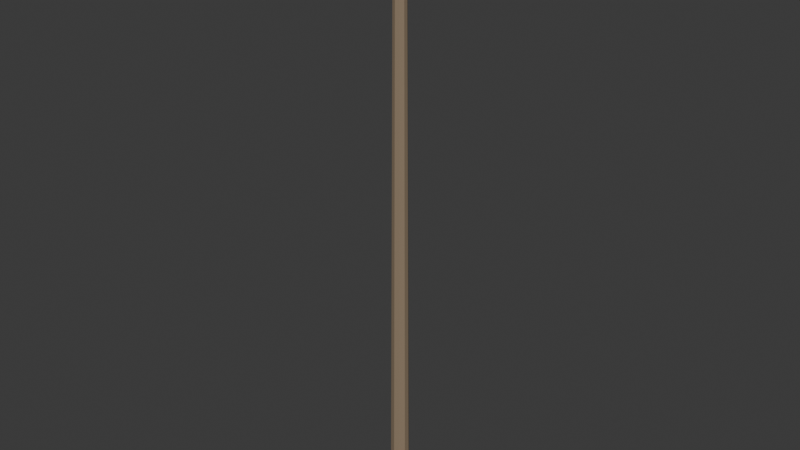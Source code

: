 # Source: pole.blend  (saved by Blender 4.5.92; exported with 4.5.12 LTS)
import bpy
from mathutils import Matrix  # noqa: F401  (used for matrix-valued properties, if any)

bpy.ops.wm.read_factory_settings(use_empty=True)
scene = bpy.context.scene
scene.name = 'Scene'

# ---- collections
col_collection = bpy.data.collections.new('Collection'); scene.collection.children.link(col_collection)

# ---- materials (node trees are filled in below, after node groups)
mat_wood = bpy.data.materials.new('wood')
mat_wood.diffuse_color = (0.27, 0.2, 0.13, 1.0)
mat_ivory = bpy.data.materials.new('ivory')
mat_ivory.diffuse_color = (0.86, 0.84, 0.71, 1.0)

# ---- material node trees
mat_wood.use_nodes = True; mat_wood.node_tree.nodes.clear()
_N = mat_wood.node_tree.nodes; _L = mat_wood.node_tree.links
n0 = _N.new('ShaderNodeBsdfPrincipled'); n0.name = 'Principled BSDF'; n0.location = (-200, 100)
n0.inputs[0].default_value = (0.27, 0.2, 0.13, 1.0)
n0.inputs[2].default_value = 0.8
n1 = _N.new('ShaderNodeOutputMaterial'); n1.name = 'Material Output'; n1.location = (200, 100)
_L.new(n0.outputs[0], n1.inputs[0])
n1.is_active_output = True
mat_ivory.use_nodes = True; mat_ivory.node_tree.nodes.clear()
_N = mat_ivory.node_tree.nodes; _L = mat_ivory.node_tree.links
n0 = _N.new('ShaderNodeBsdfPrincipled'); n0.name = 'Principled BSDF'; n0.location = (-200, 100)
n0.inputs[0].default_value = (0.86, 0.84, 0.71, 1.0)
n0.inputs[2].default_value = 0.8
n1 = _N.new('ShaderNodeOutputMaterial'); n1.name = 'Material Output'; n1.location = (200, 100)
_L.new(n0.outputs[0], n1.inputs[0])
n1.is_active_output = True

# ---- world
world_world = bpy.data.worlds.new('World'); scene.world = world_world
world_world.use_nodes = True; world_world.node_tree.nodes.clear()
_N = world_world.node_tree.nodes; _L = world_world.node_tree.links
n0 = _N.new('ShaderNodeOutputWorld'); n0.name = 'World Output'; n0.location = (200, 100)
n1 = _N.new('ShaderNodeBackground'); n1.name = 'Background'; n1.location = (-200, 100)
n1.inputs[0].default_value = (0.05088, 0.05088, 0.05088, 1.0)
_L.new(n1.outputs[0], n0.inputs[0])
n0.is_active_output = True
world_world.color = (0.05088, 0.05088, 0.05088)
world_world.sun_shadow_jitter_overblur = 0.0

# ---- meshes
me_cone_087 = bpy.data.meshes.new('Cone.087')
me_cone_087.from_pydata([(0.0, 0.16, -5.0), (0.0, 0.1, 5.0), (0.09405, 0.1294, -5.0), (0.05878, 0.0809, 5.0), (0.1522, 0.04944, -5.0), (0.09511, 0.0309, 5.0), (0.1522, -0.04944, -5.0), (0.09511, -0.0309, 5.0), (0.09405, -0.1294, -5.0), (0.05878, -0.0809, 5.0), (0.0, -0.16, -5.0), (0.0, -0.1, 5.0), (-0.09405, -0.1294, -5.0), (-0.05878, -0.0809, 5.0), (-0.1522, -0.04944, -5.0), (-0.09511, -0.0309, 5.0), (-0.1522, 0.04944, -5.0), (-0.09511, 0.0309, 5.0), (-0.09405, 0.1294, -5.0), (-0.05878, 0.0809, 5.0), (1.4, 0.075, 3.92), (1.4, 0.075, 4.08), (1.4, -0.075, 3.92), (1.4, -0.075, 4.08), (-1.4, 0.075, 3.92), (-1.4, 0.075, 4.08), (-1.4, -0.075, 3.92), (-1.4, -0.075, 4.08)], [], [(0, 1, 3, 2), (2, 3, 5, 4), (4, 5, 7, 6), (6, 7, 9, 8), (8, 9, 11, 10), (10, 11, 13, 12), (12, 13, 15, 14), (14, 15, 17, 16), (3, 1, 19, 17, 15, 13, 11, 9, 7, 5), (16, 17, 19, 18), (18, 19, 1, 0), (0, 2, 4, 6, 8, 10, 12, 14, 16, 18), (20, 21, 23, 22), (22, 23, 27, 26), (26, 27, 25, 24), (24, 25, 21, 20), (22, 26, 24, 20), (27, 23, 21, 25)])
_uv = me_cone_087.uv_layers.new(name='UVMap')
_uv.uv.foreach_set('vector', [1.0, 0.5, 1.0, 1.0, 0.9, 1.0, 0.9, 0.5, 0.9, 0.5, 0.9, 1.0, 0.8, 1.0, 0.8, 0.5, 0.8, 0.5, 0.8, 1.0, 0.7, 1.0, 0.7, 0.5, 0.7, 0.5, 0.7, 1.0, 0.6, 1.0, 0.6, 0.5, 0.6, 0.5, 0.6, 1.0, 0.5, 1.0, 0.5, 0.5, 0.5, 0.5, 0.5, 1.0, 0.4, 1.0, 0.4, 0.5, 0.4, 0.5, 0.4, 1.0, 0.3, 1.0, 0.3, 0.5, 0.3, 0.5, 0.3, 1.0, 0.2, 1.0, 0.2, 0.5, 0.3911, 0.4442, 0.25, 0.49, 0.1089, 0.4442, 0.02175, 0.3242, 0.02175, 0.1758, 0.1089, 0.05584, 0.25, 0.01, 0.3911, 0.05584, 0.4783, 0.1758, 0.4783, 0.3242, 0.2, 0.5, 0.2, 1.0, 0.1, 1.0, 0.1, 0.5, 0.1, 0.5, 0.1, 1.0, -7.451e-08, 1.0, -7.451e-08, 0.5, 0.75, 0.49, 0.8911, 0.4442, 0.9783, 0.3242, 0.9783, 0.1758, 0.8911, 0.05584, 0.75, 0.01, 0.6089, 0.05584, 0.5217, 0.1758, 0.5217, 0.3242, 0.6089, 0.4442, 0.375, 0.0, 0.625, 0.0, 0.625, 0.25, 0.375, 0.25, 0.375, 0.25, 0.625, 0.25, 0.625, 0.5, 0.375, 0.5, 0.375, 0.5, 0.625, 0.5, 0.625, 0.75, 0.375, 0.75, 0.375, 0.75, 0.625, 0.75, 0.625, 1.0, 0.375, 1.0, 0.125, 0.5, 0.375, 0.5, 0.375, 0.75, 0.125, 0.75, 0.625, 0.5, 0.875, 0.5, 0.875, 0.75, 0.625, 0.75])
me_cone_087.materials.append(mat_wood)
me_cone_087.update()
me_cone_088 = bpy.data.meshes.new('Cone.088')
me_cone_088.from_pydata([(0.0, 0.09, -0.2), (0.0, 0.09, 0.2), (0.06364, 0.06364, -0.2), (0.06364, 0.06364, 0.2), (0.09, 0.0, -0.2), (0.09, 0.0, 0.2), (0.06364, -0.06364, -0.2), (0.06364, -0.06364, 0.2), (0.0, -0.09, -0.2), (0.0, -0.09, 0.2), (-0.06364, -0.06364, -0.2), (-0.06364, -0.06364, 0.2), (-0.09, 0.0, -0.2), (-0.09, 0.0, 0.2), (-0.06364, 0.06364, -0.2), (-0.06364, 0.06364, 0.2), (-1.0, 0.09, -0.2), (-1.0, 0.09, 0.2), (-0.9364, 0.06364, -0.2), (-0.9364, 0.06364, 0.2), (-0.91, 1.51e-07, -0.2), (-0.91, 1.51e-07, 0.2), (-0.9364, -0.06364, -0.2), (-0.9364, -0.06364, 0.2), (-1.0, -0.09, -0.2), (-1.0, -0.09, 0.2), (-1.064, -0.06364, -0.2), (-1.064, -0.06364, 0.2), (-1.09, 1.51e-07, -0.2), (-1.09, 1.51e-07, 0.2), (-1.064, 0.06364, -0.2), (-1.064, 0.06364, 0.2), (-2.0, 0.09, -0.2), (-2.0, 0.09, 0.2), (-1.936, 0.06364, -0.2), (-1.936, 0.06364, 0.2), (-1.91, 3.02e-07, -0.2), (-1.91, 3.02e-07, 0.2), (-1.936, -0.06364, -0.2), (-1.936, -0.06364, 0.2), (-2.0, -0.09, -0.2), (-2.0, -0.09, 0.2), (-2.064, -0.06364, -0.2), (-2.064, -0.06364, 0.2), (-2.09, 3.02e-07, -0.2), (-2.09, 3.02e-07, 0.2), (-2.064, 0.06364, -0.2), (-2.064, 0.06364, 0.2)], [], [(0, 1, 3, 2), (2, 3, 5, 4), (4, 5, 7, 6), (6, 7, 9, 8), (8, 9, 11, 10), (10, 11, 13, 12), (3, 1, 15, 13, 11, 9, 7, 5), (12, 13, 15, 14), (14, 15, 1, 0), (0, 2, 4, 6, 8, 10, 12, 14), (16, 17, 19, 18), (18, 19, 21, 20), (20, 21, 23, 22), (22, 23, 25, 24), (24, 25, 27, 26), (26, 27, 29, 28), (19, 17, 31, 29, 27, 25, 23, 21), (28, 29, 31, 30), (30, 31, 17, 16), (16, 18, 20, 22, 24, 26, 28, 30), (32, 33, 35, 34), (34, 35, 37, 36), (36, 37, 39, 38), (38, 39, 41, 40), (40, 41, 43, 42), (42, 43, 45, 44), (35, 33, 47, 45, 43, 41, 39, 37), (44, 45, 47, 46), (46, 47, 33, 32), (32, 34, 36, 38, 40, 42, 44, 46)])
_uv = me_cone_088.uv_layers.new(name='UVMap')
_uv.uv.foreach_set('vector', [1.0, 0.5, 1.0, 1.0, 0.875, 1.0, 0.875, 0.5, 0.875, 0.5, 0.875, 1.0, 0.75, 1.0, 0.75, 0.5, 0.75, 0.5, 0.75, 1.0, 0.625, 1.0, 0.625, 0.5, 0.625, 0.5, 0.625, 1.0, 0.5, 1.0, 0.5, 0.5, 0.5, 0.5, 0.5, 1.0, 0.375, 1.0, 0.375, 0.5, 0.375, 0.5, 0.375, 1.0, 0.25, 1.0, 0.25, 0.5, 0.4197, 0.4197, 0.25, 0.49, 0.08029, 0.4197, 0.01, 0.25, 0.08029, 0.08029, 0.25, 0.01, 0.4197, 0.08029, 0.49, 0.25, 0.25, 0.5, 0.25, 1.0, 0.125, 1.0, 0.125, 0.5, 0.125, 0.5, 0.125, 1.0, 0.0, 1.0, 0.0, 0.5, 0.75, 0.49, 0.9197, 0.4197, 0.99, 0.25, 0.9197, 0.08029, 0.75, 0.01, 0.5803, 0.08029, 0.51, 0.25, 0.5803, 0.4197, 1.0, 0.5, 1.0, 1.0, 0.875, 1.0, 0.875, 0.5, 0.875, 0.5, 0.875, 1.0, 0.75, 1.0, 0.75, 0.5, 0.75, 0.5, 0.75, 1.0, 0.625, 1.0, 0.625, 0.5, 0.625, 0.5, 0.625, 1.0, 0.5, 1.0, 0.5, 0.5, 0.5, 0.5, 0.5, 1.0, 0.375, 1.0, 0.375, 0.5, 0.375, 0.5, 0.375, 1.0, 0.25, 1.0, 0.25, 0.5, 0.4197, 0.4197, 0.25, 0.49, 0.08029, 0.4197, 0.01, 0.25, 0.08029, 0.08029, 0.25, 0.01, 0.4197, 0.08029, 0.49, 0.25, 0.25, 0.5, 0.25, 1.0, 0.125, 1.0, 0.125, 0.5, 0.125, 0.5, 0.125, 1.0, 0.0, 1.0, 0.0, 0.5, 0.75, 0.49, 0.9197, 0.4197, 0.99, 0.25, 0.9197, 0.08029, 0.75, 0.01, 0.5803, 0.08029, 0.51, 0.25, 0.5803, 0.4197, 1.0, 0.5, 1.0, 1.0, 0.875, 1.0, 0.875, 0.5, 0.875, 0.5, 0.875, 1.0, 0.75, 1.0, 0.75, 0.5, 0.75, 0.5, 0.75, 1.0, 0.625, 1.0, 0.625, 0.5, 0.625, 0.5, 0.625, 1.0, 0.5, 1.0, 0.5, 0.5, 0.5, 0.5, 0.5, 1.0, 0.375, 1.0, 0.375, 0.5, 0.375, 0.5, 0.375, 1.0, 0.25, 1.0, 0.25, 0.5, 0.4197, 0.4197, 0.25, 0.49, 0.08029, 0.4197, 0.01, 0.25, 0.08029, 0.08029, 0.25, 0.01, 0.4197, 0.08029, 0.49, 0.25, 0.25, 0.5, 0.25, 1.0, 0.125, 1.0, 0.125, 0.5, 0.125, 0.5, 0.125, 1.0, 0.0, 1.0, 0.0, 0.5, 0.75, 0.49, 0.9197, 0.4197, 0.99, 0.25, 0.9197, 0.08029, 0.75, 0.01, 0.5803, 0.08029, 0.51, 0.25, 0.5803, 0.4197])
me_cone_088.materials.append(mat_ivory)
me_cone_088.update()

# ---- objects
ob_wood = bpy.data.objects.new('wood', me_cone_087)
ob_ivory = bpy.data.objects.new('ivory', me_cone_088)

# ---- transforms, parenting, visibility, modifiers, constraints
ob_wood.location = (0.0, 0.0, 5.0)
ob_wood.rotation_euler = (0.0, -0.0, -3.142)
ob_ivory.location = (-1.0, 0.0, 9.2)
ob_ivory.rotation_euler = (0.0, -0.0, -3.142)

# ---- collection membership
col_collection.objects.link(ob_wood)
col_collection.objects.link(ob_ivory)

# ---- scene / render settings (as saved in the file)
scene.frame_start = 1; scene.frame_end = 250; scene.frame_set(1)
scene.render.engine = 'BLENDER_EEVEE_NEXT'
bpy.context.view_layer.update()

# ---- added for rendering (the .blend has no active camera and no usable light): camera, sun
cam_auto = bpy.data.cameras.new('AutoCamera')
cam_auto.lens = 50.0
cam_auto.sensor_width = 36.0
cam_auto.clip_end = 1000.0
ob_auto_camera = bpy.data.objects.new('AutoCamera', cam_auto)
scene.collection.objects.link(ob_auto_camera)
ob_auto_camera.location = (9.61265, -11.5352, 12.6901)
ob_auto_camera.rotation_euler = (1.09748, -7.21219e-08, 0.694738)
scene.camera = ob_auto_camera
light_auto_sun = bpy.data.lights.new('AutoSun', 'SUN')
light_auto_sun.energy = 3.0
light_auto_sun.angle = 0.0523599
ob_auto_sun = bpy.data.objects.new('AutoSun', light_auto_sun)
scene.collection.objects.link(ob_auto_sun)
ob_auto_sun.rotation_euler = (0.872665, 0.174533, 0.523599)
bpy.context.view_layer.update()
